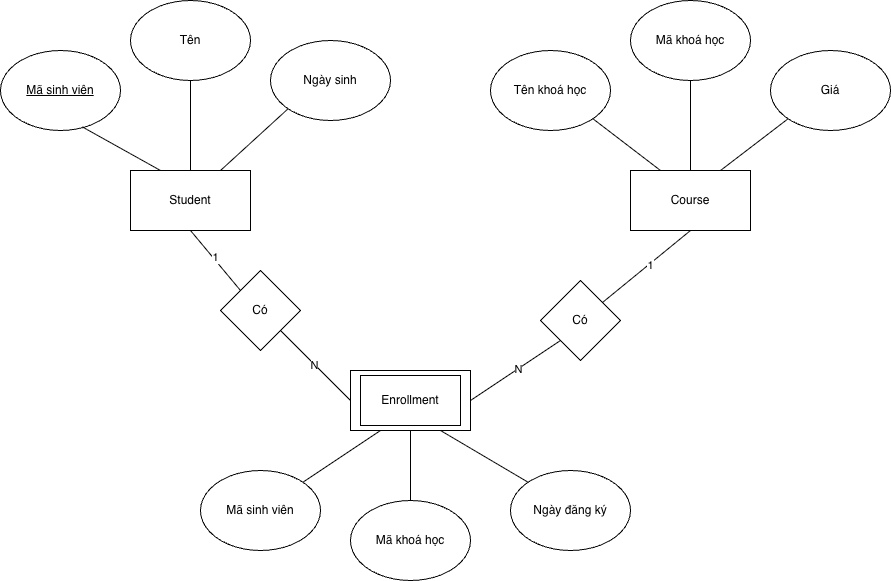

The diagram above was exported from draw.io. Its source (the exported page's mxGraphModel, read from the mxfile embedded in the PNG):
<mxGraphModel dx="976" dy="664" grid="1" gridSize="10" guides="1" tooltips="1" connect="1" arrows="1" fold="1" page="1" pageScale="1" pageWidth="3300" pageHeight="4681" math="0" shadow="0">
  <root>
    <mxCell id="0" />
    <mxCell id="1" parent="0" />
    <mxCell id="j3aWAFkCd8bxspR9_jMa-1" value="Student" style="rounded=0;whiteSpace=wrap;html=1;" vertex="1" parent="1">
      <mxGeometry x="160" y="220" width="120" height="60" as="geometry" />
    </mxCell>
    <mxCell id="j3aWAFkCd8bxspR9_jMa-2" value="" style="rounded=0;whiteSpace=wrap;html=1;" vertex="1" parent="1">
      <mxGeometry x="380" y="420" width="120" height="60" as="geometry" />
    </mxCell>
    <mxCell id="j3aWAFkCd8bxspR9_jMa-3" value="Course" style="rounded=0;whiteSpace=wrap;html=1;" vertex="1" parent="1">
      <mxGeometry x="660" y="220" width="120" height="60" as="geometry" />
    </mxCell>
    <mxCell id="j3aWAFkCd8bxspR9_jMa-4" value="Mã khoá học" style="ellipse;whiteSpace=wrap;html=1;" vertex="1" parent="1">
      <mxGeometry x="660" y="50" width="120" height="80" as="geometry" />
    </mxCell>
    <mxCell id="j3aWAFkCd8bxspR9_jMa-5" value="Ngày sinh" style="ellipse;whiteSpace=wrap;html=1;" vertex="1" parent="1">
      <mxGeometry x="300" y="90" width="120" height="80" as="geometry" />
    </mxCell>
    <mxCell id="j3aWAFkCd8bxspR9_jMa-6" value="Tên" style="ellipse;whiteSpace=wrap;html=1;" vertex="1" parent="1">
      <mxGeometry x="160" y="50" width="120" height="80" as="geometry" />
    </mxCell>
    <mxCell id="j3aWAFkCd8bxspR9_jMa-7" value="&lt;u&gt;Mã sinh viên&lt;/u&gt;" style="ellipse;whiteSpace=wrap;html=1;" vertex="1" parent="1">
      <mxGeometry x="30" y="100" width="120" height="80" as="geometry" />
    </mxCell>
    <mxCell id="j3aWAFkCd8bxspR9_jMa-8" value="" style="endArrow=none;html=1;rounded=0;entryX=0.683;entryY=0.956;entryDx=0;entryDy=0;entryPerimeter=0;exitX=0.25;exitY=0;exitDx=0;exitDy=0;" edge="1" parent="1" source="j3aWAFkCd8bxspR9_jMa-1" target="j3aWAFkCd8bxspR9_jMa-7">
      <mxGeometry width="50" height="50" relative="1" as="geometry">
        <mxPoint x="480" y="340" as="sourcePoint" />
        <mxPoint x="530" y="290" as="targetPoint" />
      </mxGeometry>
    </mxCell>
    <mxCell id="j3aWAFkCd8bxspR9_jMa-9" value="" style="endArrow=none;html=1;rounded=0;entryX=0;entryY=1;entryDx=0;entryDy=0;exitX=0.75;exitY=0;exitDx=0;exitDy=0;" edge="1" parent="1" source="j3aWAFkCd8bxspR9_jMa-1" target="j3aWAFkCd8bxspR9_jMa-5">
      <mxGeometry width="50" height="50" relative="1" as="geometry">
        <mxPoint x="480" y="340" as="sourcePoint" />
        <mxPoint x="530" y="290" as="targetPoint" />
      </mxGeometry>
    </mxCell>
    <mxCell id="j3aWAFkCd8bxspR9_jMa-10" value="" style="endArrow=none;html=1;rounded=0;entryX=0.5;entryY=1;entryDx=0;entryDy=0;exitX=0.5;exitY=0;exitDx=0;exitDy=0;" edge="1" parent="1" source="j3aWAFkCd8bxspR9_jMa-1" target="j3aWAFkCd8bxspR9_jMa-6">
      <mxGeometry width="50" height="50" relative="1" as="geometry">
        <mxPoint x="230" y="210" as="sourcePoint" />
        <mxPoint x="280" y="160" as="targetPoint" />
      </mxGeometry>
    </mxCell>
    <mxCell id="j3aWAFkCd8bxspR9_jMa-11" value="Giá" style="ellipse;whiteSpace=wrap;html=1;" vertex="1" parent="1">
      <mxGeometry x="800" y="100" width="120" height="80" as="geometry" />
    </mxCell>
    <mxCell id="j3aWAFkCd8bxspR9_jMa-12" value="Tên khoá học" style="ellipse;whiteSpace=wrap;html=1;" vertex="1" parent="1">
      <mxGeometry x="520" y="100" width="120" height="80" as="geometry" />
    </mxCell>
    <mxCell id="j3aWAFkCd8bxspR9_jMa-13" value="" style="endArrow=none;html=1;rounded=0;entryX=0.25;entryY=1;entryDx=0;entryDy=0;exitX=1;exitY=0;exitDx=0;exitDy=0;" edge="1" parent="1" source="j3aWAFkCd8bxspR9_jMa-17" target="j3aWAFkCd8bxspR9_jMa-2">
      <mxGeometry width="50" height="50" relative="1" as="geometry">
        <mxPoint x="480" y="340" as="sourcePoint" />
        <mxPoint x="530" y="290" as="targetPoint" />
      </mxGeometry>
    </mxCell>
    <mxCell id="j3aWAFkCd8bxspR9_jMa-14" value="" style="endArrow=none;html=1;rounded=0;entryX=0;entryY=1;entryDx=0;entryDy=0;exitX=0.75;exitY=0;exitDx=0;exitDy=0;" edge="1" parent="1" source="j3aWAFkCd8bxspR9_jMa-3" target="j3aWAFkCd8bxspR9_jMa-11">
      <mxGeometry width="50" height="50" relative="1" as="geometry">
        <mxPoint x="480" y="340" as="sourcePoint" />
        <mxPoint x="530" y="290" as="targetPoint" />
      </mxGeometry>
    </mxCell>
    <mxCell id="j3aWAFkCd8bxspR9_jMa-15" value="" style="endArrow=none;html=1;rounded=0;entryX=0.5;entryY=1;entryDx=0;entryDy=0;exitX=0.5;exitY=0;exitDx=0;exitDy=0;" edge="1" parent="1" source="j3aWAFkCd8bxspR9_jMa-3" target="j3aWAFkCd8bxspR9_jMa-4">
      <mxGeometry width="50" height="50" relative="1" as="geometry">
        <mxPoint x="480" y="340" as="sourcePoint" />
        <mxPoint x="530" y="290" as="targetPoint" />
      </mxGeometry>
    </mxCell>
    <mxCell id="j3aWAFkCd8bxspR9_jMa-16" value="" style="endArrow=none;html=1;rounded=0;entryX=1;entryY=1;entryDx=0;entryDy=0;exitX=0.25;exitY=0;exitDx=0;exitDy=0;" edge="1" parent="1" source="j3aWAFkCd8bxspR9_jMa-3" target="j3aWAFkCd8bxspR9_jMa-12">
      <mxGeometry width="50" height="50" relative="1" as="geometry">
        <mxPoint x="480" y="340" as="sourcePoint" />
        <mxPoint x="530" y="290" as="targetPoint" />
      </mxGeometry>
    </mxCell>
    <mxCell id="j3aWAFkCd8bxspR9_jMa-17" value="Mã sinh viên" style="ellipse;whiteSpace=wrap;html=1;" vertex="1" parent="1">
      <mxGeometry x="230" y="520" width="120" height="80" as="geometry" />
    </mxCell>
    <mxCell id="j3aWAFkCd8bxspR9_jMa-18" value="Mã khoá học" style="ellipse;whiteSpace=wrap;html=1;" vertex="1" parent="1">
      <mxGeometry x="380" y="550" width="120" height="80" as="geometry" />
    </mxCell>
    <mxCell id="j3aWAFkCd8bxspR9_jMa-19" value="Ngày đăng ký" style="ellipse;whiteSpace=wrap;html=1;" vertex="1" parent="1">
      <mxGeometry x="540" y="520" width="120" height="80" as="geometry" />
    </mxCell>
    <mxCell id="j3aWAFkCd8bxspR9_jMa-20" value="" style="endArrow=none;html=1;rounded=0;exitX=0.75;exitY=1;exitDx=0;exitDy=0;entryX=0;entryY=0;entryDx=0;entryDy=0;" edge="1" parent="1" source="j3aWAFkCd8bxspR9_jMa-2" target="j3aWAFkCd8bxspR9_jMa-19">
      <mxGeometry width="50" height="50" relative="1" as="geometry">
        <mxPoint x="480" y="340" as="sourcePoint" />
        <mxPoint x="530" y="290" as="targetPoint" />
      </mxGeometry>
    </mxCell>
    <mxCell id="j3aWAFkCd8bxspR9_jMa-21" value="" style="endArrow=none;html=1;rounded=0;entryX=0.5;entryY=1;entryDx=0;entryDy=0;exitX=0.5;exitY=0;exitDx=0;exitDy=0;" edge="1" parent="1" source="j3aWAFkCd8bxspR9_jMa-18" target="j3aWAFkCd8bxspR9_jMa-2">
      <mxGeometry width="50" height="50" relative="1" as="geometry">
        <mxPoint x="480" y="340" as="sourcePoint" />
        <mxPoint x="530" y="290" as="targetPoint" />
      </mxGeometry>
    </mxCell>
    <mxCell id="j3aWAFkCd8bxspR9_jMa-22" value="Enrollment" style="rounded=0;whiteSpace=wrap;html=1;" vertex="1" parent="1">
      <mxGeometry x="390" y="425" width="100" height="50" as="geometry" />
    </mxCell>
    <mxCell id="j3aWAFkCd8bxspR9_jMa-23" value="Có" style="rhombus;whiteSpace=wrap;html=1;" vertex="1" parent="1">
      <mxGeometry x="250" y="320" width="80" height="80" as="geometry" />
    </mxCell>
    <mxCell id="j3aWAFkCd8bxspR9_jMa-24" value="" style="endArrow=none;html=1;rounded=0;entryX=0.5;entryY=1;entryDx=0;entryDy=0;exitX=0;exitY=0;exitDx=0;exitDy=0;" edge="1" parent="1" source="j3aWAFkCd8bxspR9_jMa-23" target="j3aWAFkCd8bxspR9_jMa-1">
      <mxGeometry width="50" height="50" relative="1" as="geometry">
        <mxPoint x="480" y="340" as="sourcePoint" />
        <mxPoint x="530" y="290" as="targetPoint" />
      </mxGeometry>
    </mxCell>
    <mxCell id="j3aWAFkCd8bxspR9_jMa-25" value="1" style="edgeLabel;html=1;align=center;verticalAlign=middle;resizable=0;points=[];" vertex="1" connectable="0" parent="j3aWAFkCd8bxspR9_jMa-24">
      <mxGeometry x="0.0689" y="-2" relative="1" as="geometry">
        <mxPoint as="offset" />
      </mxGeometry>
    </mxCell>
    <mxCell id="j3aWAFkCd8bxspR9_jMa-26" value="" style="endArrow=none;html=1;rounded=0;entryX=1;entryY=1;entryDx=0;entryDy=0;exitX=0;exitY=0.5;exitDx=0;exitDy=0;" edge="1" parent="1" source="j3aWAFkCd8bxspR9_jMa-2" target="j3aWAFkCd8bxspR9_jMa-23">
      <mxGeometry width="50" height="50" relative="1" as="geometry">
        <mxPoint x="480" y="340" as="sourcePoint" />
        <mxPoint x="530" y="290" as="targetPoint" />
      </mxGeometry>
    </mxCell>
    <mxCell id="j3aWAFkCd8bxspR9_jMa-27" value="N" style="edgeLabel;html=1;align=center;verticalAlign=middle;resizable=0;points=[];" vertex="1" connectable="0" parent="j3aWAFkCd8bxspR9_jMa-26">
      <mxGeometry x="0.0357" y="1" relative="1" as="geometry">
        <mxPoint as="offset" />
      </mxGeometry>
    </mxCell>
    <mxCell id="j3aWAFkCd8bxspR9_jMa-28" value="" style="endArrow=none;html=1;rounded=0;exitX=0.5;exitY=1;exitDx=0;exitDy=0;" edge="1" parent="1" source="j3aWAFkCd8bxspR9_jMa-3" target="j3aWAFkCd8bxspR9_jMa-30">
      <mxGeometry width="50" height="50" relative="1" as="geometry">
        <mxPoint x="480" y="340" as="sourcePoint" />
        <mxPoint x="530" y="290" as="targetPoint" />
      </mxGeometry>
    </mxCell>
    <mxCell id="j3aWAFkCd8bxspR9_jMa-29" value="1" style="edgeLabel;html=1;align=center;verticalAlign=middle;resizable=0;points=[];" vertex="1" connectable="0" parent="j3aWAFkCd8bxspR9_jMa-28">
      <mxGeometry x="-0.0712" y="1" relative="1" as="geometry">
        <mxPoint as="offset" />
      </mxGeometry>
    </mxCell>
    <mxCell id="j3aWAFkCd8bxspR9_jMa-30" value="Có" style="rhombus;whiteSpace=wrap;html=1;" vertex="1" parent="1">
      <mxGeometry x="570" y="330" width="80" height="80" as="geometry" />
    </mxCell>
    <mxCell id="j3aWAFkCd8bxspR9_jMa-31" value="" style="endArrow=none;html=1;rounded=0;entryX=0;entryY=1;entryDx=0;entryDy=0;exitX=1;exitY=0.5;exitDx=0;exitDy=0;" edge="1" parent="1" source="j3aWAFkCd8bxspR9_jMa-2" target="j3aWAFkCd8bxspR9_jMa-30">
      <mxGeometry width="50" height="50" relative="1" as="geometry">
        <mxPoint x="480" y="340" as="sourcePoint" />
        <mxPoint x="530" y="290" as="targetPoint" />
      </mxGeometry>
    </mxCell>
    <mxCell id="j3aWAFkCd8bxspR9_jMa-32" value="N" style="edgeLabel;html=1;align=center;verticalAlign=middle;resizable=0;points=[];" vertex="1" connectable="0" parent="j3aWAFkCd8bxspR9_jMa-31">
      <mxGeometry x="0.0462" relative="1" as="geometry">
        <mxPoint as="offset" />
      </mxGeometry>
    </mxCell>
  </root>
</mxGraphModel>